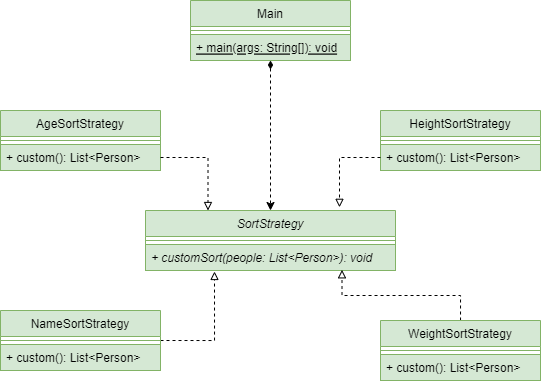

The diagram above was exported from draw.io. Its source (the exported page's mxGraphModel, read from the mxfile embedded in the PNG):
<mxGraphModel dx="789" dy="437" grid="1" gridSize="10" guides="1" tooltips="1" connect="1" arrows="1" fold="1" page="1" pageScale="1" pageWidth="827" pageHeight="1169" math="0" shadow="0">
  <root>
    <mxCell id="WIyWlLk6GJQsqaUBKTNV-0" />
    <mxCell id="WIyWlLk6GJQsqaUBKTNV-1" parent="WIyWlLk6GJQsqaUBKTNV-0" />
    <mxCell id="KJMoadVovnD6J9L6bgp1-1" value="SortStrategy" style="swimlane;fontStyle=2;align=center;verticalAlign=top;childLayout=stackLayout;horizontal=1;startSize=26;horizontalStack=0;resizeParent=1;resizeParentMax=0;resizeLast=0;collapsible=1;marginBottom=0;fillColor=#d5e8d4;strokeColor=#82b366;" parent="WIyWlLk6GJQsqaUBKTNV-1" vertex="1">
      <mxGeometry x="165" y="290" width="250" height="60" as="geometry" />
    </mxCell>
    <mxCell id="KJMoadVovnD6J9L6bgp1-3" value="" style="line;strokeWidth=1;fillColor=#d5e8d4;align=left;verticalAlign=middle;spacingTop=-1;spacingLeft=3;spacingRight=3;rotatable=0;labelPosition=right;points=[];portConstraint=eastwest;strokeColor=#82b366;" parent="KJMoadVovnD6J9L6bgp1-1" vertex="1">
      <mxGeometry y="26" width="250" height="8" as="geometry" />
    </mxCell>
    <mxCell id="KJMoadVovnD6J9L6bgp1-4" value="+ customSort(people: List&lt;Person&gt;): void" style="text;strokeColor=#82b366;fillColor=#d5e8d4;align=left;verticalAlign=top;spacingLeft=4;spacingRight=4;overflow=hidden;rotatable=0;points=[[0,0.5],[1,0.5]];portConstraint=eastwest;fontStyle=2" parent="KJMoadVovnD6J9L6bgp1-1" vertex="1">
      <mxGeometry y="34" width="250" height="26" as="geometry" />
    </mxCell>
    <mxCell id="KJMoadVovnD6J9L6bgp1-9" style="edgeStyle=orthogonalEdgeStyle;rounded=0;orthogonalLoop=1;jettySize=auto;html=1;entryX=0.5;entryY=0;entryDx=0;entryDy=0;dashed=1;startArrow=diamondThin;startFill=1;" parent="WIyWlLk6GJQsqaUBKTNV-1" source="KJMoadVovnD6J9L6bgp1-5" target="KJMoadVovnD6J9L6bgp1-1" edge="1">
      <mxGeometry relative="1" as="geometry" />
    </mxCell>
    <mxCell id="KJMoadVovnD6J9L6bgp1-5" value="Main" style="swimlane;fontStyle=0;align=center;verticalAlign=top;childLayout=stackLayout;horizontal=1;startSize=26;horizontalStack=0;resizeParent=1;resizeParentMax=0;resizeLast=0;collapsible=1;marginBottom=0;fillColor=#d5e8d4;strokeColor=#82b366;" parent="WIyWlLk6GJQsqaUBKTNV-1" vertex="1">
      <mxGeometry x="210" y="80" width="160" height="60" as="geometry" />
    </mxCell>
    <mxCell id="KJMoadVovnD6J9L6bgp1-6" value="" style="line;strokeWidth=1;fillColor=#d5e8d4;align=left;verticalAlign=middle;spacingTop=-1;spacingLeft=3;spacingRight=3;rotatable=0;labelPosition=right;points=[];portConstraint=eastwest;strokeColor=#82b366;" parent="KJMoadVovnD6J9L6bgp1-5" vertex="1">
      <mxGeometry y="26" width="160" height="8" as="geometry" />
    </mxCell>
    <mxCell id="KJMoadVovnD6J9L6bgp1-7" value="+ main(args: String[]): void" style="text;strokeColor=#82b366;fillColor=#d5e8d4;align=left;verticalAlign=top;spacingLeft=4;spacingRight=4;overflow=hidden;rotatable=0;points=[[0,0.5],[1,0.5]];portConstraint=eastwest;fontStyle=4" parent="KJMoadVovnD6J9L6bgp1-5" vertex="1">
      <mxGeometry y="34" width="160" height="26" as="geometry" />
    </mxCell>
    <mxCell id="KJMoadVovnD6J9L6bgp1-10" value="AgeSortStrategy" style="swimlane;fontStyle=0;align=center;verticalAlign=top;childLayout=stackLayout;horizontal=1;startSize=26;horizontalStack=0;resizeParent=1;resizeParentMax=0;resizeLast=0;collapsible=1;marginBottom=0;fillColor=#d5e8d4;strokeColor=#82b366;" parent="WIyWlLk6GJQsqaUBKTNV-1" vertex="1">
      <mxGeometry x="20" y="190" width="160" height="60" as="geometry" />
    </mxCell>
    <mxCell id="KJMoadVovnD6J9L6bgp1-11" value="" style="line;strokeWidth=1;fillColor=#d5e8d4;align=left;verticalAlign=middle;spacingTop=-1;spacingLeft=3;spacingRight=3;rotatable=0;labelPosition=right;points=[];portConstraint=eastwest;strokeColor=#82b366;" parent="KJMoadVovnD6J9L6bgp1-10" vertex="1">
      <mxGeometry y="26" width="160" height="8" as="geometry" />
    </mxCell>
    <mxCell id="KJMoadVovnD6J9L6bgp1-12" value="+ custom(): List&lt;Person&gt;" style="text;strokeColor=#82b366;fillColor=#d5e8d4;align=left;verticalAlign=top;spacingLeft=4;spacingRight=4;overflow=hidden;rotatable=0;points=[[0,0.5],[1,0.5]];portConstraint=eastwest;fontStyle=0" parent="KJMoadVovnD6J9L6bgp1-10" vertex="1">
      <mxGeometry y="34" width="160" height="26" as="geometry" />
    </mxCell>
    <mxCell id="KJMoadVovnD6J9L6bgp1-14" style="edgeStyle=orthogonalEdgeStyle;rounded=0;orthogonalLoop=1;jettySize=auto;html=1;exitX=1;exitY=0.5;exitDx=0;exitDy=0;entryX=0.25;entryY=0;entryDx=0;entryDy=0;dashed=1;startArrow=none;startFill=0;endArrow=block;endFill=0;" parent="WIyWlLk6GJQsqaUBKTNV-1" source="KJMoadVovnD6J9L6bgp1-12" target="KJMoadVovnD6J9L6bgp1-1" edge="1">
      <mxGeometry relative="1" as="geometry" />
    </mxCell>
    <mxCell id="KJMoadVovnD6J9L6bgp1-15" value="HeightSortStrategy" style="swimlane;fontStyle=0;align=center;verticalAlign=top;childLayout=stackLayout;horizontal=1;startSize=26;horizontalStack=0;resizeParent=1;resizeParentMax=0;resizeLast=0;collapsible=1;marginBottom=0;fillColor=#d5e8d4;strokeColor=#82b366;" parent="WIyWlLk6GJQsqaUBKTNV-1" vertex="1">
      <mxGeometry x="400" y="190" width="160" height="60" as="geometry" />
    </mxCell>
    <mxCell id="KJMoadVovnD6J9L6bgp1-16" value="" style="line;strokeWidth=1;fillColor=#d5e8d4;align=left;verticalAlign=middle;spacingTop=-1;spacingLeft=3;spacingRight=3;rotatable=0;labelPosition=right;points=[];portConstraint=eastwest;strokeColor=#82b366;" parent="KJMoadVovnD6J9L6bgp1-15" vertex="1">
      <mxGeometry y="26" width="160" height="8" as="geometry" />
    </mxCell>
    <mxCell id="KJMoadVovnD6J9L6bgp1-17" value="+ custom(): List&lt;Person&gt;" style="text;strokeColor=#82b366;fillColor=#d5e8d4;align=left;verticalAlign=top;spacingLeft=4;spacingRight=4;overflow=hidden;rotatable=0;points=[[0,0.5],[1,0.5]];portConstraint=eastwest;fontStyle=0" parent="KJMoadVovnD6J9L6bgp1-15" vertex="1">
      <mxGeometry y="34" width="160" height="26" as="geometry" />
    </mxCell>
    <mxCell id="KJMoadVovnD6J9L6bgp1-18" style="edgeStyle=orthogonalEdgeStyle;rounded=0;orthogonalLoop=1;jettySize=auto;html=1;exitX=0;exitY=0.5;exitDx=0;exitDy=0;entryX=0.776;entryY=-0.053;entryDx=0;entryDy=0;entryPerimeter=0;dashed=1;startArrow=none;startFill=0;endArrow=block;endFill=0;" parent="WIyWlLk6GJQsqaUBKTNV-1" source="KJMoadVovnD6J9L6bgp1-17" target="KJMoadVovnD6J9L6bgp1-1" edge="1">
      <mxGeometry relative="1" as="geometry" />
    </mxCell>
    <mxCell id="KJMoadVovnD6J9L6bgp1-22" style="edgeStyle=orthogonalEdgeStyle;rounded=0;orthogonalLoop=1;jettySize=auto;html=1;exitX=1;exitY=0.5;exitDx=0;exitDy=0;entryX=0.276;entryY=1.038;entryDx=0;entryDy=0;entryPerimeter=0;dashed=1;startArrow=none;startFill=0;endArrow=block;endFill=0;" parent="WIyWlLk6GJQsqaUBKTNV-1" source="KJMoadVovnD6J9L6bgp1-19" target="KJMoadVovnD6J9L6bgp1-4" edge="1">
      <mxGeometry relative="1" as="geometry" />
    </mxCell>
    <mxCell id="KJMoadVovnD6J9L6bgp1-19" value="NameSortStrategy" style="swimlane;fontStyle=0;align=center;verticalAlign=top;childLayout=stackLayout;horizontal=1;startSize=26;horizontalStack=0;resizeParent=1;resizeParentMax=0;resizeLast=0;collapsible=1;marginBottom=0;fillColor=#d5e8d4;strokeColor=#82b366;" parent="WIyWlLk6GJQsqaUBKTNV-1" vertex="1">
      <mxGeometry x="20" y="390" width="160" height="60" as="geometry" />
    </mxCell>
    <mxCell id="KJMoadVovnD6J9L6bgp1-20" value="" style="line;strokeWidth=1;fillColor=#d5e8d4;align=left;verticalAlign=middle;spacingTop=-1;spacingLeft=3;spacingRight=3;rotatable=0;labelPosition=right;points=[];portConstraint=eastwest;strokeColor=#82b366;" parent="KJMoadVovnD6J9L6bgp1-19" vertex="1">
      <mxGeometry y="26" width="160" height="8" as="geometry" />
    </mxCell>
    <mxCell id="KJMoadVovnD6J9L6bgp1-21" value="+ custom(): List&lt;Person&gt;" style="text;strokeColor=#82b366;fillColor=#d5e8d4;align=left;verticalAlign=top;spacingLeft=4;spacingRight=4;overflow=hidden;rotatable=0;points=[[0,0.5],[1,0.5]];portConstraint=eastwest;fontStyle=0" parent="KJMoadVovnD6J9L6bgp1-19" vertex="1">
      <mxGeometry y="34" width="160" height="26" as="geometry" />
    </mxCell>
    <mxCell id="KJMoadVovnD6J9L6bgp1-26" style="edgeStyle=orthogonalEdgeStyle;rounded=0;orthogonalLoop=1;jettySize=auto;html=1;entryX=0.786;entryY=0.974;entryDx=0;entryDy=0;entryPerimeter=0;dashed=1;startArrow=none;startFill=0;endArrow=block;endFill=0;" parent="WIyWlLk6GJQsqaUBKTNV-1" source="KJMoadVovnD6J9L6bgp1-23" target="KJMoadVovnD6J9L6bgp1-4" edge="1">
      <mxGeometry relative="1" as="geometry" />
    </mxCell>
    <mxCell id="KJMoadVovnD6J9L6bgp1-23" value="WeightSortStrategy" style="swimlane;fontStyle=0;align=center;verticalAlign=top;childLayout=stackLayout;horizontal=1;startSize=26;horizontalStack=0;resizeParent=1;resizeParentMax=0;resizeLast=0;collapsible=1;marginBottom=0;fillColor=#d5e8d4;strokeColor=#82b366;" parent="WIyWlLk6GJQsqaUBKTNV-1" vertex="1">
      <mxGeometry x="400" y="400" width="160" height="60" as="geometry" />
    </mxCell>
    <mxCell id="KJMoadVovnD6J9L6bgp1-24" value="" style="line;strokeWidth=1;fillColor=#d5e8d4;align=left;verticalAlign=middle;spacingTop=-1;spacingLeft=3;spacingRight=3;rotatable=0;labelPosition=right;points=[];portConstraint=eastwest;strokeColor=#82b366;" parent="KJMoadVovnD6J9L6bgp1-23" vertex="1">
      <mxGeometry y="26" width="160" height="8" as="geometry" />
    </mxCell>
    <mxCell id="KJMoadVovnD6J9L6bgp1-25" value="+ custom(): List&lt;Person&gt;" style="text;strokeColor=#82b366;fillColor=#d5e8d4;align=left;verticalAlign=top;spacingLeft=4;spacingRight=4;overflow=hidden;rotatable=0;points=[[0,0.5],[1,0.5]];portConstraint=eastwest;fontStyle=0" parent="KJMoadVovnD6J9L6bgp1-23" vertex="1">
      <mxGeometry y="34" width="160" height="26" as="geometry" />
    </mxCell>
  </root>
</mxGraphModel>